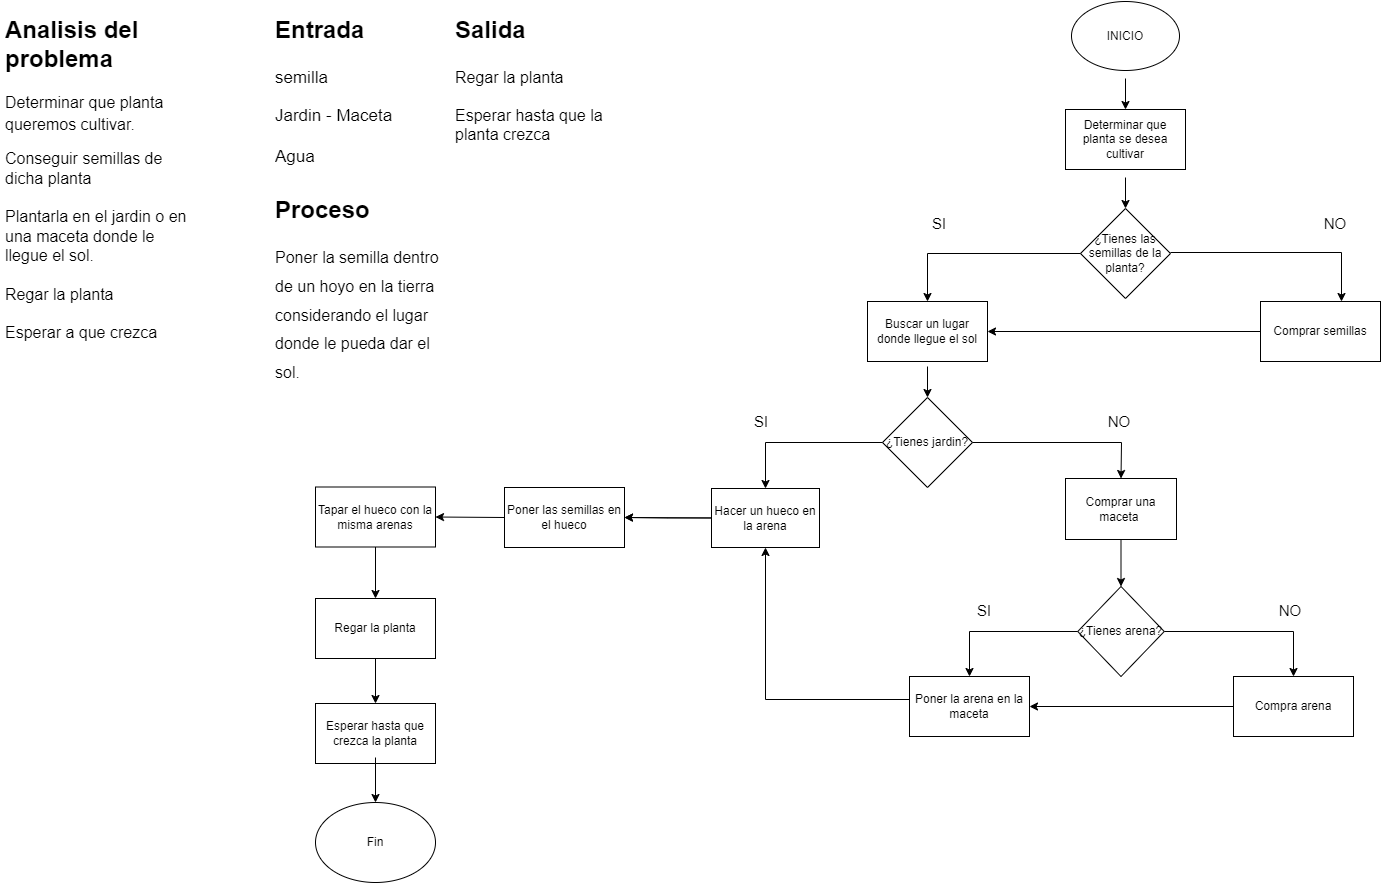

The diagram above was exported from draw.io. Its source (the exported page's mxGraphModel, read from the mxfile embedded in the PNG):
<mxGraphModel dx="1257" dy="620" grid="1" gridSize="9" guides="1" tooltips="1" connect="1" arrows="1" fold="1" page="1" pageScale="1" pageWidth="1600" pageHeight="900" math="0" shadow="0">
  <root>
    <mxCell id="0" />
    <mxCell id="1" parent="0" />
    <mxCell id="-GYHpz3aSAMZi7OE0-nv-1" value="&lt;font style=&quot;vertical-align: inherit;&quot;&gt;&lt;font style=&quot;vertical-align: inherit;&quot;&gt;INICIO&lt;/font&gt;&lt;/font&gt;" style="ellipse;whiteSpace=wrap;html=1;" parent="1" vertex="1">
      <mxGeometry x="1080" y="9" width="108" height="69" as="geometry" />
    </mxCell>
    <mxCell id="-GYHpz3aSAMZi7OE0-nv-2" value="&lt;font style=&quot;vertical-align: inherit;&quot;&gt;&lt;font style=&quot;vertical-align: inherit;&quot;&gt;Determinar que planta se desea cultivar&lt;/font&gt;&lt;/font&gt;" style="rounded=0;whiteSpace=wrap;html=1;" parent="1" vertex="1">
      <mxGeometry x="1074" y="117" width="120" height="60" as="geometry" />
    </mxCell>
    <mxCell id="-GYHpz3aSAMZi7OE0-nv-3" value="&lt;font style=&quot;vertical-align: inherit;&quot;&gt;&lt;font style=&quot;vertical-align: inherit;&quot;&gt;&lt;font style=&quot;vertical-align: inherit;&quot;&gt;&lt;font style=&quot;vertical-align: inherit;&quot;&gt;¿Tienes las semillas de la planta?&lt;/font&gt;&lt;/font&gt;&lt;/font&gt;&lt;/font&gt;" style="rhombus;whiteSpace=wrap;html=1;" parent="1" vertex="1">
      <mxGeometry x="1089" y="216" width="90" height="90" as="geometry" />
    </mxCell>
    <mxCell id="-GYHpz3aSAMZi7OE0-nv-4" value="&lt;font style=&quot;vertical-align: inherit;&quot;&gt;&lt;font style=&quot;vertical-align: inherit;&quot;&gt;Comprar semillas&lt;/font&gt;&lt;/font&gt;" style="rounded=0;whiteSpace=wrap;html=1;" parent="1" vertex="1">
      <mxGeometry x="1269" y="309" width="120" height="60" as="geometry" />
    </mxCell>
    <mxCell id="-GYHpz3aSAMZi7OE0-nv-5" value="&lt;font style=&quot;vertical-align: inherit;&quot;&gt;&lt;font style=&quot;vertical-align: inherit;&quot;&gt;Buscar un lugar donde llegue el sol&lt;/font&gt;&lt;/font&gt;" style="rounded=0;whiteSpace=wrap;html=1;" parent="1" vertex="1">
      <mxGeometry x="876" y="309" width="120" height="60" as="geometry" />
    </mxCell>
    <mxCell id="-GYHpz3aSAMZi7OE0-nv-6" value="&lt;font style=&quot;vertical-align: inherit;&quot;&gt;&lt;font style=&quot;vertical-align: inherit;&quot;&gt;¿Tienes jardin?&lt;/font&gt;&lt;/font&gt;" style="rhombus;whiteSpace=wrap;html=1;" parent="1" vertex="1">
      <mxGeometry x="891" y="405" width="90" height="90" as="geometry" />
    </mxCell>
    <mxCell id="-GYHpz3aSAMZi7OE0-nv-7" value="&lt;font style=&quot;vertical-align: inherit;&quot;&gt;&lt;font style=&quot;vertical-align: inherit;&quot;&gt;Comprar una &lt;br&gt;maceta&amp;nbsp;&lt;/font&gt;&lt;/font&gt;" style="rounded=0;whiteSpace=wrap;html=1;" parent="1" vertex="1">
      <mxGeometry x="1074" y="486" width="111" height="61" as="geometry" />
    </mxCell>
    <mxCell id="-GYHpz3aSAMZi7OE0-nv-8" value="&lt;font style=&quot;vertical-align: inherit;&quot;&gt;&lt;font style=&quot;vertical-align: inherit;&quot;&gt;¿Tienes arena?&lt;/font&gt;&lt;/font&gt;" style="rhombus;whiteSpace=wrap;html=1;" parent="1" vertex="1">
      <mxGeometry x="1086.25" y="594" width="86.5" height="90" as="geometry" />
    </mxCell>
    <mxCell id="-GYHpz3aSAMZi7OE0-nv-9" value="&lt;font style=&quot;vertical-align: inherit;&quot;&gt;&lt;font style=&quot;vertical-align: inherit;&quot;&gt;Compra arena&lt;/font&gt;&lt;/font&gt;" style="rounded=0;whiteSpace=wrap;html=1;" parent="1" vertex="1">
      <mxGeometry x="1242" y="684" width="120" height="60" as="geometry" />
    </mxCell>
    <mxCell id="-GYHpz3aSAMZi7OE0-nv-10" value="&lt;font style=&quot;vertical-align: inherit;&quot;&gt;&lt;font style=&quot;vertical-align: inherit;&quot;&gt;Poner la arena en la maceta&lt;/font&gt;&lt;/font&gt;" style="rounded=0;whiteSpace=wrap;html=1;" parent="1" vertex="1">
      <mxGeometry x="918" y="684" width="120" height="60" as="geometry" />
    </mxCell>
    <mxCell id="-GYHpz3aSAMZi7OE0-nv-36" value="" style="edgeStyle=orthogonalEdgeStyle;rounded=0;orthogonalLoop=1;jettySize=auto;html=1;" parent="1" source="-GYHpz3aSAMZi7OE0-nv-11" target="-GYHpz3aSAMZi7OE0-nv-12" edge="1">
      <mxGeometry relative="1" as="geometry" />
    </mxCell>
    <mxCell id="-GYHpz3aSAMZi7OE0-nv-11" value="&lt;font style=&quot;vertical-align: inherit;&quot;&gt;&lt;font style=&quot;vertical-align: inherit;&quot;&gt;Hacer un hueco en la arena&lt;/font&gt;&lt;/font&gt;" style="rounded=0;whiteSpace=wrap;html=1;" parent="1" vertex="1">
      <mxGeometry x="720" y="496" width="108" height="59" as="geometry" />
    </mxCell>
    <mxCell id="-GYHpz3aSAMZi7OE0-nv-12" value="Poner las semillas en el hueco" style="rounded=0;whiteSpace=wrap;html=1;" parent="1" vertex="1">
      <mxGeometry x="513" y="495" width="120" height="60" as="geometry" />
    </mxCell>
    <mxCell id="-GYHpz3aSAMZi7OE0-nv-13" value="Tapar el hueco con la misma arenas" style="rounded=0;whiteSpace=wrap;html=1;" parent="1" vertex="1">
      <mxGeometry x="324" y="494.5" width="120" height="60" as="geometry" />
    </mxCell>
    <mxCell id="-GYHpz3aSAMZi7OE0-nv-14" value="Regar la planta" style="rounded=0;whiteSpace=wrap;html=1;" parent="1" vertex="1">
      <mxGeometry x="324" y="606" width="120" height="60" as="geometry" />
    </mxCell>
    <mxCell id="-GYHpz3aSAMZi7OE0-nv-15" value="Esperar hasta que crezca la planta" style="rounded=0;whiteSpace=wrap;html=1;" parent="1" vertex="1">
      <mxGeometry x="324" y="711" width="120" height="60" as="geometry" />
    </mxCell>
    <mxCell id="-GYHpz3aSAMZi7OE0-nv-16" value="Fin" style="ellipse;whiteSpace=wrap;html=1;" parent="1" vertex="1">
      <mxGeometry x="324" y="810" width="120" height="80" as="geometry" />
    </mxCell>
    <mxCell id="-GYHpz3aSAMZi7OE0-nv-18" value="&lt;p style=&quot;line-height: 115%;&quot;&gt;&lt;/p&gt;&lt;h1&gt;&lt;span style=&quot;background-color: initial;&quot;&gt;Analisis del problema&lt;/span&gt;&lt;/h1&gt;&lt;h1 style=&quot;line-height: 80%;&quot;&gt;&lt;span style=&quot;background-color: initial; font-weight: normal;&quot;&gt;&lt;font style=&quot;font-size: 16px;&quot;&gt;Determinar que planta queremos cultivar.&lt;/font&gt;&lt;/span&gt;&lt;br&gt;&lt;/h1&gt;&lt;div style=&quot;line-height: 153%;&quot;&gt;&lt;span style=&quot;font-size: 16px;&quot;&gt;Conseguir semillas de dicha planta&lt;/span&gt;&lt;/div&gt;&lt;div style=&quot;line-height: 153%;&quot;&gt;&lt;span style=&quot;font-size: 16px;&quot;&gt;&lt;br&gt;&lt;/span&gt;&lt;/div&gt;&lt;div style=&quot;line-height: 153%;&quot;&gt;&lt;span style=&quot;font-size: 16px;&quot;&gt;Plantarla en el jardin o en una maceta donde le llegue el sol.&lt;/span&gt;&lt;/div&gt;&lt;div style=&quot;line-height: 153%;&quot;&gt;&lt;span style=&quot;font-size: 16px;&quot;&gt;&lt;br&gt;&lt;/span&gt;&lt;/div&gt;&lt;div style=&quot;line-height: 153%;&quot;&gt;&lt;span style=&quot;font-size: 16px;&quot;&gt;Regar la planta&lt;/span&gt;&lt;/div&gt;&lt;div style=&quot;line-height: 153%;&quot;&gt;&lt;span style=&quot;font-size: 16px;&quot;&gt;&lt;br&gt;&lt;/span&gt;&lt;/div&gt;&lt;div style=&quot;line-height: 153%;&quot;&gt;&lt;span style=&quot;font-size: 16px;&quot;&gt;Esperar a que crezca&lt;/span&gt;&lt;/div&gt;&lt;p&gt;&lt;/p&gt;" style="text;html=1;spacing=5;spacingTop=-20;whiteSpace=wrap;overflow=hidden;rounded=0;" parent="1" vertex="1">
      <mxGeometry x="9" y="18" width="198" height="405" as="geometry" />
    </mxCell>
    <mxCell id="-GYHpz3aSAMZi7OE0-nv-19" value="&lt;h1&gt;&lt;span style=&quot;background-color: initial;&quot;&gt;Entrada&lt;/span&gt;&lt;/h1&gt;&lt;h1&gt;&lt;span style=&quot;background-color: initial; font-weight: normal;&quot;&gt;&lt;font style=&quot;font-size: 17px;&quot;&gt;semilla&lt;/font&gt;&lt;/span&gt;&lt;br&gt;&lt;/h1&gt;&lt;div&gt;&lt;span style=&quot;background-color: initial; font-weight: normal;&quot;&gt;&lt;font style=&quot;font-size: 17px;&quot;&gt;Jardin - Maceta&lt;/font&gt;&lt;/span&gt;&lt;/div&gt;&lt;div&gt;&lt;span style=&quot;background-color: initial; font-weight: normal;&quot;&gt;&lt;font style=&quot;font-size: 17px;&quot;&gt;&lt;br&gt;&lt;/font&gt;&lt;/span&gt;&lt;/div&gt;&lt;div&gt;&lt;span style=&quot;background-color: initial; font-weight: normal;&quot;&gt;&lt;font style=&quot;font-size: 17px;&quot;&gt;Agua&lt;/font&gt;&lt;/span&gt;&lt;/div&gt;" style="text;html=1;spacing=5;spacingTop=-20;whiteSpace=wrap;overflow=hidden;rounded=0;" parent="1" vertex="1">
      <mxGeometry x="279" y="18" width="190" height="198" as="geometry" />
    </mxCell>
    <mxCell id="-GYHpz3aSAMZi7OE0-nv-20" value="&lt;h1&gt;&lt;span style=&quot;background-color: initial;&quot;&gt;Proceso&lt;/span&gt;&lt;/h1&gt;&lt;h1&gt;&lt;span style=&quot;background-color: initial; font-weight: normal;&quot;&gt;&lt;font style=&quot;font-size: 16px;&quot;&gt;Poner la semilla dentro de un hoyo en la tierra considerando el lugar donde le pueda dar el sol.&amp;nbsp;&lt;/font&gt;&lt;/span&gt;&lt;/h1&gt;&lt;h1&gt;&lt;span style=&quot;background-color: initial; font-weight: normal;&quot;&gt;&lt;font style=&quot;font-size: 16px;&quot;&gt;&amp;nbsp;&lt;/font&gt;&lt;/span&gt;&lt;br&gt;&lt;/h1&gt;" style="text;html=1;spacing=5;spacingTop=-20;whiteSpace=wrap;overflow=hidden;rounded=0;" parent="1" vertex="1">
      <mxGeometry x="279" y="198" width="190" height="207" as="geometry" />
    </mxCell>
    <mxCell id="-GYHpz3aSAMZi7OE0-nv-21" value="&lt;h1&gt;&lt;span style=&quot;background-color: initial;&quot;&gt;Salida&amp;nbsp;&lt;/span&gt;&lt;/h1&gt;&lt;h1&gt;&lt;span style=&quot;font-weight: 400;&quot;&gt;&lt;font style=&quot;font-size: 16px;&quot;&gt;Regar la planta&lt;/font&gt;&lt;/span&gt;&lt;/h1&gt;&lt;div&gt;&lt;span style=&quot;font-weight: 400;&quot;&gt;&lt;font style=&quot;font-size: 16px;&quot;&gt;Esperar hasta que la planta crezca&lt;/font&gt;&lt;/span&gt;&lt;/div&gt;" style="text;html=1;spacing=5;spacingTop=-20;whiteSpace=wrap;overflow=hidden;rounded=0;" parent="1" vertex="1">
      <mxGeometry x="459" y="18" width="190" height="162" as="geometry" />
    </mxCell>
    <mxCell id="-GYHpz3aSAMZi7OE0-nv-22" value="" style="endArrow=classic;html=1;rounded=0;entryX=0.5;entryY=0;entryDx=0;entryDy=0;" parent="1" target="-GYHpz3aSAMZi7OE0-nv-2" edge="1">
      <mxGeometry width="50" height="50" relative="1" as="geometry">
        <mxPoint x="1134" y="86" as="sourcePoint" />
        <mxPoint x="1184" y="36" as="targetPoint" />
      </mxGeometry>
    </mxCell>
    <mxCell id="-GYHpz3aSAMZi7OE0-nv-23" value="" style="endArrow=classic;html=1;rounded=0;" parent="1" target="-GYHpz3aSAMZi7OE0-nv-3" edge="1">
      <mxGeometry width="50" height="50" relative="1" as="geometry">
        <mxPoint x="1134" y="185" as="sourcePoint" />
        <mxPoint x="1184" y="135" as="targetPoint" />
      </mxGeometry>
    </mxCell>
    <mxCell id="-GYHpz3aSAMZi7OE0-nv-24" value="" style="endArrow=classic;html=1;rounded=0;" parent="1" edge="1">
      <mxGeometry width="50" height="50" relative="1" as="geometry">
        <mxPoint x="1179" y="260" as="sourcePoint" />
        <mxPoint x="1350" y="309" as="targetPoint" />
        <Array as="points">
          <mxPoint x="1350" y="260" />
        </Array>
      </mxGeometry>
    </mxCell>
    <mxCell id="-GYHpz3aSAMZi7OE0-nv-25" value="" style="endArrow=classic;html=1;rounded=0;exitX=0;exitY=0.5;exitDx=0;exitDy=0;entryX=0.5;entryY=0;entryDx=0;entryDy=0;" parent="1" source="-GYHpz3aSAMZi7OE0-nv-3" target="-GYHpz3aSAMZi7OE0-nv-5" edge="1">
      <mxGeometry width="50" height="50" relative="1" as="geometry">
        <mxPoint x="882" y="239" as="sourcePoint" />
        <mxPoint x="932" y="189" as="targetPoint" />
        <Array as="points">
          <mxPoint x="936" y="261" />
        </Array>
      </mxGeometry>
    </mxCell>
    <mxCell id="-GYHpz3aSAMZi7OE0-nv-26" value="" style="endArrow=classic;html=1;rounded=0;" parent="1" target="-GYHpz3aSAMZi7OE0-nv-6" edge="1">
      <mxGeometry width="50" height="50" relative="1" as="geometry">
        <mxPoint x="936" y="374" as="sourcePoint" />
        <mxPoint x="986" y="324" as="targetPoint" />
      </mxGeometry>
    </mxCell>
    <mxCell id="-GYHpz3aSAMZi7OE0-nv-27" value="" style="endArrow=classic;html=1;rounded=0;entryX=0.5;entryY=0;entryDx=0;entryDy=0;exitX=1;exitY=0.5;exitDx=0;exitDy=0;" parent="1" source="-GYHpz3aSAMZi7OE0-nv-6" target="-GYHpz3aSAMZi7OE0-nv-7" edge="1">
      <mxGeometry width="50" height="50" relative="1" as="geometry">
        <mxPoint x="972" y="455" as="sourcePoint" />
        <mxPoint x="1022" y="405" as="targetPoint" />
        <Array as="points">
          <mxPoint x="1130" y="450" />
        </Array>
      </mxGeometry>
    </mxCell>
    <mxCell id="-GYHpz3aSAMZi7OE0-nv-28" value="" style="endArrow=classic;html=1;rounded=0;exitX=0;exitY=0.5;exitDx=0;exitDy=0;exitPerimeter=0;entryX=0.5;entryY=0;entryDx=0;entryDy=0;" parent="1" source="-GYHpz3aSAMZi7OE0-nv-6" target="-GYHpz3aSAMZi7OE0-nv-11" edge="1">
      <mxGeometry width="50" height="50" relative="1" as="geometry">
        <mxPoint x="882" y="446" as="sourcePoint" />
        <mxPoint x="774" y="432" as="targetPoint" />
        <Array as="points">
          <mxPoint x="774" y="450" />
        </Array>
      </mxGeometry>
    </mxCell>
    <mxCell id="-GYHpz3aSAMZi7OE0-nv-29" value="" style="endArrow=classic;html=1;rounded=0;entryX=0.5;entryY=0;entryDx=0;entryDy=0;exitX=0.5;exitY=1;exitDx=0;exitDy=0;" parent="1" source="-GYHpz3aSAMZi7OE0-nv-7" target="-GYHpz3aSAMZi7OE0-nv-8" edge="1">
      <mxGeometry width="50" height="50" relative="1" as="geometry">
        <mxPoint x="1134" y="545" as="sourcePoint" />
        <mxPoint x="1184" y="495" as="targetPoint" />
      </mxGeometry>
    </mxCell>
    <mxCell id="-GYHpz3aSAMZi7OE0-nv-31" value="" style="endArrow=classic;html=1;rounded=0;entryX=0.5;entryY=0;entryDx=0;entryDy=0;exitX=1;exitY=0.5;exitDx=0;exitDy=0;" parent="1" source="-GYHpz3aSAMZi7OE0-nv-8" target="-GYHpz3aSAMZi7OE0-nv-9" edge="1">
      <mxGeometry width="50" height="50" relative="1" as="geometry">
        <mxPoint x="1170" y="644" as="sourcePoint" />
        <mxPoint x="1220" y="594" as="targetPoint" />
        <Array as="points">
          <mxPoint x="1302" y="639" />
        </Array>
      </mxGeometry>
    </mxCell>
    <mxCell id="-GYHpz3aSAMZi7OE0-nv-32" value="" style="endArrow=classic;html=1;rounded=0;entryX=0.5;entryY=0;entryDx=0;entryDy=0;exitX=0;exitY=0.5;exitDx=0;exitDy=0;" parent="1" source="-GYHpz3aSAMZi7OE0-nv-8" target="-GYHpz3aSAMZi7OE0-nv-10" edge="1">
      <mxGeometry width="50" height="50" relative="1" as="geometry">
        <mxPoint x="1071" y="644" as="sourcePoint" />
        <mxPoint x="1121" y="594" as="targetPoint" />
        <Array as="points">
          <mxPoint x="978" y="639" />
        </Array>
      </mxGeometry>
    </mxCell>
    <mxCell id="-GYHpz3aSAMZi7OE0-nv-34" value="" style="endArrow=classic;html=1;rounded=0;entryX=0.5;entryY=1;entryDx=0;entryDy=0;" parent="1" target="-GYHpz3aSAMZi7OE0-nv-11" edge="1">
      <mxGeometry width="50" height="50" relative="1" as="geometry">
        <mxPoint x="918" y="707" as="sourcePoint" />
        <mxPoint x="968" y="657" as="targetPoint" />
        <Array as="points">
          <mxPoint x="774" y="707" />
        </Array>
      </mxGeometry>
    </mxCell>
    <mxCell id="-GYHpz3aSAMZi7OE0-nv-35" value="" style="endArrow=classic;html=1;rounded=0;entryX=1;entryY=0.5;entryDx=0;entryDy=0;exitX=0;exitY=0.5;exitDx=0;exitDy=0;" parent="1" source="-GYHpz3aSAMZi7OE0-nv-11" target="-GYHpz3aSAMZi7OE0-nv-12" edge="1">
      <mxGeometry width="50" height="50" relative="1" as="geometry">
        <mxPoint x="720" y="527" as="sourcePoint" />
        <mxPoint x="770" y="477" as="targetPoint" />
      </mxGeometry>
    </mxCell>
    <mxCell id="-GYHpz3aSAMZi7OE0-nv-37" value="" style="endArrow=classic;html=1;rounded=0;entryX=1;entryY=0.5;entryDx=0;entryDy=0;exitX=0;exitY=0.5;exitDx=0;exitDy=0;" parent="1" source="-GYHpz3aSAMZi7OE0-nv-12" target="-GYHpz3aSAMZi7OE0-nv-13" edge="1">
      <mxGeometry width="50" height="50" relative="1" as="geometry">
        <mxPoint x="513" y="536" as="sourcePoint" />
        <mxPoint x="563" y="486" as="targetPoint" />
      </mxGeometry>
    </mxCell>
    <mxCell id="-GYHpz3aSAMZi7OE0-nv-38" value="" style="endArrow=classic;html=1;rounded=0;entryX=0.5;entryY=0;entryDx=0;entryDy=0;exitX=0.5;exitY=1;exitDx=0;exitDy=0;" parent="1" source="-GYHpz3aSAMZi7OE0-nv-13" target="-GYHpz3aSAMZi7OE0-nv-14" edge="1">
      <mxGeometry width="50" height="50" relative="1" as="geometry">
        <mxPoint x="378" y="554" as="sourcePoint" />
        <mxPoint x="428" y="504" as="targetPoint" />
      </mxGeometry>
    </mxCell>
    <mxCell id="-GYHpz3aSAMZi7OE0-nv-39" value="" style="endArrow=classic;html=1;rounded=0;entryX=0.5;entryY=0;entryDx=0;entryDy=0;exitX=0.5;exitY=1;exitDx=0;exitDy=0;" parent="1" source="-GYHpz3aSAMZi7OE0-nv-14" target="-GYHpz3aSAMZi7OE0-nv-15" edge="1">
      <mxGeometry width="50" height="50" relative="1" as="geometry">
        <mxPoint x="387" y="666" as="sourcePoint" />
        <mxPoint x="384" y="711" as="targetPoint" />
      </mxGeometry>
    </mxCell>
    <mxCell id="-GYHpz3aSAMZi7OE0-nv-40" value="" style="endArrow=classic;html=1;rounded=0;" parent="1" target="-GYHpz3aSAMZi7OE0-nv-16" edge="1">
      <mxGeometry width="50" height="50" relative="1" as="geometry">
        <mxPoint x="384" y="765" as="sourcePoint" />
        <mxPoint x="428" y="720" as="targetPoint" />
      </mxGeometry>
    </mxCell>
    <mxCell id="-GYHpz3aSAMZi7OE0-nv-41" value="&lt;font style=&quot;font-size: 15px;&quot;&gt;NO&lt;/font&gt;" style="text;html=1;align=center;verticalAlign=middle;whiteSpace=wrap;rounded=0;" parent="1" vertex="1">
      <mxGeometry x="1314" y="216" width="60" height="30" as="geometry" />
    </mxCell>
    <mxCell id="-GYHpz3aSAMZi7OE0-nv-42" value="&lt;font style=&quot;font-size: 15px;&quot;&gt;SI&lt;/font&gt;" style="text;html=1;align=center;verticalAlign=middle;whiteSpace=wrap;rounded=0;" parent="1" vertex="1">
      <mxGeometry x="918" y="216" width="60" height="30" as="geometry" />
    </mxCell>
    <mxCell id="-GYHpz3aSAMZi7OE0-nv-44" value="" style="endArrow=classic;html=1;rounded=0;entryX=1;entryY=0.5;entryDx=0;entryDy=0;exitX=0;exitY=0.5;exitDx=0;exitDy=0;" parent="1" source="-GYHpz3aSAMZi7OE0-nv-4" target="-GYHpz3aSAMZi7OE0-nv-5" edge="1">
      <mxGeometry width="50" height="50" relative="1" as="geometry">
        <mxPoint x="1269" y="347" as="sourcePoint" />
        <mxPoint x="1319" y="297" as="targetPoint" />
      </mxGeometry>
    </mxCell>
    <mxCell id="-GYHpz3aSAMZi7OE0-nv-45" value="&lt;font style=&quot;font-size: 15px;&quot;&gt;SI&lt;/font&gt;" style="text;html=1;align=center;verticalAlign=middle;whiteSpace=wrap;rounded=0;" parent="1" vertex="1">
      <mxGeometry x="740" y="414" width="60" height="30" as="geometry" />
    </mxCell>
    <mxCell id="-GYHpz3aSAMZi7OE0-nv-47" value="&lt;font style=&quot;font-size: 15px;&quot;&gt;NO&lt;/font&gt;" style="text;html=1;align=center;verticalAlign=middle;whiteSpace=wrap;rounded=0;" parent="1" vertex="1">
      <mxGeometry x="1098" y="414" width="60" height="30" as="geometry" />
    </mxCell>
    <mxCell id="-GYHpz3aSAMZi7OE0-nv-48" value="&lt;font style=&quot;font-size: 15px;&quot;&gt;NO&lt;/font&gt;" style="text;html=1;align=center;verticalAlign=middle;whiteSpace=wrap;rounded=0;" parent="1" vertex="1">
      <mxGeometry x="1269" y="603" width="60" height="30" as="geometry" />
    </mxCell>
    <mxCell id="-GYHpz3aSAMZi7OE0-nv-49" value="&lt;font style=&quot;font-size: 15px;&quot;&gt;SI&lt;/font&gt;" style="text;html=1;align=center;verticalAlign=middle;whiteSpace=wrap;rounded=0;" parent="1" vertex="1">
      <mxGeometry x="963" y="603" width="60" height="30" as="geometry" />
    </mxCell>
    <mxCell id="-GYHpz3aSAMZi7OE0-nv-50" value="" style="endArrow=classic;html=1;rounded=0;entryX=1;entryY=0.5;entryDx=0;entryDy=0;exitX=0;exitY=0.5;exitDx=0;exitDy=0;" parent="1" source="-GYHpz3aSAMZi7OE0-nv-9" target="-GYHpz3aSAMZi7OE0-nv-10" edge="1">
      <mxGeometry width="50" height="50" relative="1" as="geometry">
        <mxPoint x="1242" y="716" as="sourcePoint" />
        <mxPoint x="1292" y="666" as="targetPoint" />
      </mxGeometry>
    </mxCell>
  </root>
</mxGraphModel>